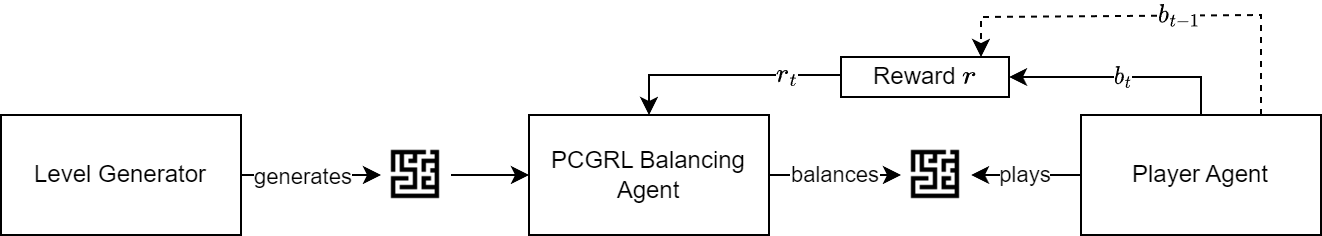

The diagram above was exported from draw.io. Its source (the exported page's mxGraphModel, read from the mxfile embedded in the PNG):
<mxGraphModel dx="1385" dy="809" grid="1" gridSize="10" guides="1" tooltips="1" connect="1" arrows="1" fold="1" page="1" pageScale="1" pageWidth="827" pageHeight="1169" math="1" shadow="0">
  <root>
    <mxCell id="0" />
    <mxCell id="1" parent="0" />
    <mxCell id="2" style="edgeStyle=orthogonalEdgeStyle;rounded=0;orthogonalLoop=1;jettySize=auto;html=1;entryX=0;entryY=0.5;entryDx=0;entryDy=0;" edge="1" source="4" target="12" parent="1">
      <mxGeometry relative="1" as="geometry" />
    </mxCell>
    <mxCell id="3" value="generates" style="edgeLabel;html=1;align=center;verticalAlign=middle;resizable=0;points=[];" vertex="1" connectable="0" parent="2">
      <mxGeometry x="-0.2471" relative="1" as="geometry">
        <mxPoint x="4" as="offset" />
      </mxGeometry>
    </mxCell>
    <mxCell id="4" value="Level Generator" style="rounded=0;whiteSpace=wrap;html=1;" vertex="1" parent="1">
      <mxGeometry x="90" y="220" width="120" height="60" as="geometry" />
    </mxCell>
    <mxCell id="5" value="balances" style="edgeStyle=orthogonalEdgeStyle;rounded=0;orthogonalLoop=1;jettySize=auto;html=1;" edge="1" source="6" target="13" parent="1">
      <mxGeometry relative="1" as="geometry">
        <Array as="points">
          <mxPoint x="510" y="250" />
          <mxPoint x="510" y="250" />
        </Array>
      </mxGeometry>
    </mxCell>
    <mxCell id="6" value="PCGRL Balancing Agent" style="rounded=0;whiteSpace=wrap;html=1;" vertex="1" parent="1">
      <mxGeometry x="354" y="220" width="120" height="60" as="geometry" />
    </mxCell>
    <mxCell id="7" value="plays" style="edgeStyle=orthogonalEdgeStyle;rounded=0;orthogonalLoop=1;jettySize=auto;html=1;entryX=1;entryY=0.5;entryDx=0;entryDy=0;" edge="1" source="10" target="13" parent="1">
      <mxGeometry relative="1" as="geometry" />
    </mxCell>
    <mxCell id="8" style="edgeStyle=orthogonalEdgeStyle;rounded=0;orthogonalLoop=1;jettySize=auto;html=1;entryX=1;entryY=0.5;entryDx=0;entryDy=0;" edge="1" source="10" target="16" parent="1">
      <mxGeometry relative="1" as="geometry">
        <Array as="points">
          <mxPoint x="690" y="201" />
        </Array>
      </mxGeometry>
    </mxCell>
    <mxCell id="9" value="$$b_t$$" style="edgeLabel;html=1;align=center;verticalAlign=middle;resizable=0;points=[];" vertex="1" connectable="0" parent="8">
      <mxGeometry x="0.0291" y="-1" relative="1" as="geometry">
        <mxPoint as="offset" />
      </mxGeometry>
    </mxCell>
    <mxCell id="10" value="Player Agent" style="rounded=0;whiteSpace=wrap;html=1;" vertex="1" parent="1">
      <mxGeometry x="630" y="220" width="120" height="60" as="geometry" />
    </mxCell>
    <mxCell id="11" style="edgeStyle=orthogonalEdgeStyle;rounded=0;orthogonalLoop=1;jettySize=auto;html=1;entryX=0;entryY=0.5;entryDx=0;entryDy=0;" edge="1" source="12" target="6" parent="1">
      <mxGeometry relative="1" as="geometry" />
    </mxCell>
    <mxCell id="12" value="" style="shape=image;verticalLabelPosition=bottom;labelBackgroundColor=default;verticalAlign=top;aspect=fixed;imageAspect=0;image=data:image/png,(base64 omitted: 1032 chars);" vertex="1" parent="1">
      <mxGeometry x="280" y="232.5" width="35" height="35" as="geometry" />
    </mxCell>
    <mxCell id="13" value="" style="shape=image;verticalLabelPosition=bottom;labelBackgroundColor=default;verticalAlign=top;aspect=fixed;imageAspect=0;image=data:image/png,(base64 omitted: 1032 chars);" vertex="1" parent="1">
      <mxGeometry x="540" y="232.5" width="35" height="35" as="geometry" />
    </mxCell>
    <mxCell id="14" style="edgeStyle=orthogonalEdgeStyle;rounded=0;orthogonalLoop=1;jettySize=auto;html=1;" edge="1" source="16" target="6" parent="1">
      <mxGeometry relative="1" as="geometry">
        <Array as="points">
          <mxPoint x="414" y="200" />
        </Array>
      </mxGeometry>
    </mxCell>
    <mxCell id="15" value="$$r_t$$" style="edgeLabel;html=1;align=center;verticalAlign=middle;resizable=0;points=[];" vertex="1" connectable="0" parent="14">
      <mxGeometry x="-0.5157" y="-1" relative="1" as="geometry">
        <mxPoint as="offset" />
      </mxGeometry>
    </mxCell>
    <mxCell id="16" value="Reward \(r\)" style="rounded=0;whiteSpace=wrap;html=1;" vertex="1" parent="1">
      <mxGeometry x="510" y="191" width="84" height="20" as="geometry" />
    </mxCell>
    <mxCell id="17" value="" style="endArrow=classic;html=1;rounded=0;dashed=1;exitX=0.75;exitY=0;exitDx=0;exitDy=0;" edge="1" source="10" parent="1">
      <mxGeometry width="50" height="50" relative="1" as="geometry">
        <mxPoint x="730" y="171" as="sourcePoint" />
        <mxPoint x="580" y="191" as="targetPoint" />
        <Array as="points">
          <mxPoint x="720" y="170" />
          <mxPoint x="580" y="171" />
        </Array>
      </mxGeometry>
    </mxCell>
    <mxCell id="18" value="$$b_{t-1}$$" style="edgeLabel;html=1;align=center;verticalAlign=middle;resizable=0;points=[];" vertex="1" connectable="0" parent="17">
      <mxGeometry x="-0.4359" y="-1" relative="1" as="geometry">
        <mxPoint x="-32" as="offset" />
      </mxGeometry>
    </mxCell>
  </root>
</mxGraphModel>